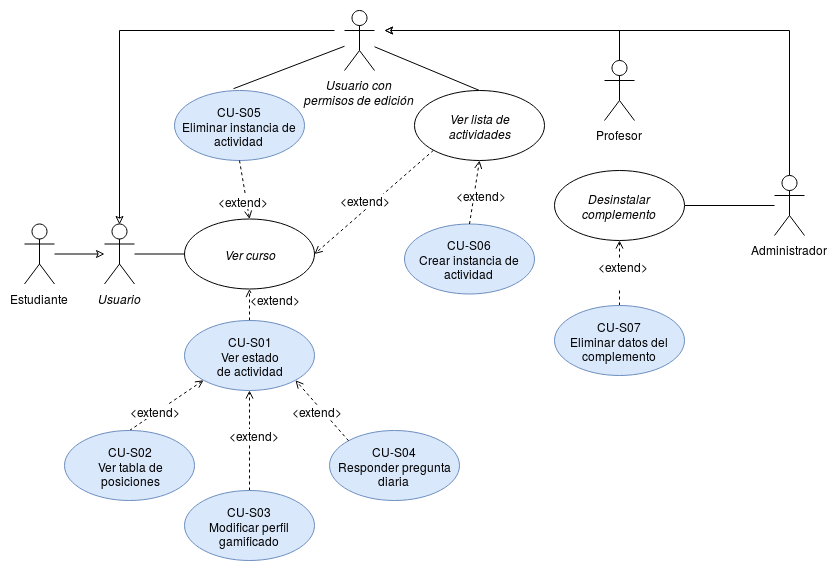

The diagram above was exported from draw.io. Its source (the exported page's mxGraphModel, read from the mxfile embedded in the PNG):
<mxGraphModel dx="1365" dy="805" grid="1" gridSize="10" guides="1" tooltips="1" connect="1" arrows="1" fold="1" page="1" pageScale="1" pageWidth="850" pageHeight="1100" math="0" shadow="0">
  <root>
    <mxCell id="0" />
    <mxCell id="1" parent="0" />
    <mxCell id="2dV1BI9hUKcbQuK-Tveb-1" value="" style="edgeStyle=none;rounded=0;orthogonalLoop=1;jettySize=auto;html=1;endArrow=none;endFill=0;entryX=0;entryY=0.5;entryDx=0;entryDy=0;" parent="1" source="2dV1BI9hUKcbQuK-Tveb-2" target="2dV1BI9hUKcbQuK-Tveb-15" edge="1">
      <mxGeometry relative="1" as="geometry">
        <mxPoint x="170" y="255" as="targetPoint" />
      </mxGeometry>
    </mxCell>
    <mxCell id="2dV1BI9hUKcbQuK-Tveb-2" value="&lt;i&gt;Usuario&lt;/i&gt;" style="shape=umlActor;verticalLabelPosition=bottom;labelBackgroundColor=#ffffff;verticalAlign=top;html=1;outlineConnect=0;" parent="1" vertex="1">
      <mxGeometry x="100" y="273.5" width="30" height="60" as="geometry" />
    </mxCell>
    <mxCell id="2dV1BI9hUKcbQuK-Tveb-3" style="edgeStyle=none;rounded=0;orthogonalLoop=1;jettySize=auto;html=1;exitX=0.5;exitY=0;exitDx=0;exitDy=0;entryX=0.5;entryY=1;entryDx=0;entryDy=0;dashed=1;endArrow=open;endFill=0;" parent="1" source="2dV1BI9hUKcbQuK-Tveb-5" target="2dV1BI9hUKcbQuK-Tveb-15" edge="1">
      <mxGeometry relative="1" as="geometry" />
    </mxCell>
    <mxCell id="2dV1BI9hUKcbQuK-Tveb-4" value="&amp;lt;extend&amp;gt;" style="text;html=1;resizable=0;points=[];align=center;verticalAlign=middle;labelBackgroundColor=#ffffff;" parent="2dV1BI9hUKcbQuK-Tveb-3" vertex="1" connectable="0">
      <mxGeometry x="0.3969" y="-3" relative="1" as="geometry">
        <mxPoint x="22" y="0.5" as="offset" />
      </mxGeometry>
    </mxCell>
    <mxCell id="2dV1BI9hUKcbQuK-Tveb-5" value="&lt;div&gt;CU-S01&lt;/div&gt;&lt;div&gt;Ver estado&lt;/div&gt;&lt;div&gt;de actividad&lt;/div&gt;" style="ellipse;whiteSpace=wrap;html=1;fillColor=#dae8fc;strokeColor=#6c8ebf;" parent="1" vertex="1">
      <mxGeometry x="180" y="370" width="130" height="70" as="geometry" />
    </mxCell>
    <mxCell id="2dV1BI9hUKcbQuK-Tveb-7" style="edgeStyle=none;rounded=0;orthogonalLoop=1;jettySize=auto;html=1;exitX=0.5;exitY=0;exitDx=0;exitDy=0;dashed=1;endArrow=open;endFill=0;entryX=0;entryY=1;entryDx=0;entryDy=0;" parent="1" source="2dV1BI9hUKcbQuK-Tveb-9" target="2dV1BI9hUKcbQuK-Tveb-5" edge="1">
      <mxGeometry relative="1" as="geometry">
        <mxPoint x="219" y="330" as="targetPoint" />
      </mxGeometry>
    </mxCell>
    <mxCell id="2dV1BI9hUKcbQuK-Tveb-8" value="&amp;lt;extend&amp;gt;" style="text;html=1;resizable=0;points=[];align=center;verticalAlign=middle;labelBackgroundColor=#ffffff;" parent="2dV1BI9hUKcbQuK-Tveb-7" vertex="1" connectable="0">
      <mxGeometry x="-0.2743" y="2" relative="1" as="geometry">
        <mxPoint as="offset" />
      </mxGeometry>
    </mxCell>
    <mxCell id="2dV1BI9hUKcbQuK-Tveb-9" value="&lt;div&gt;CU-S02&lt;/div&gt;&lt;div&gt;Ver tabla de&lt;/div&gt;&lt;div&gt;posiciones&lt;/div&gt;" style="ellipse;whiteSpace=wrap;html=1;fillColor=#dae8fc;strokeColor=#6c8ebf;" parent="1" vertex="1">
      <mxGeometry x="60" y="480" width="130" height="70" as="geometry" />
    </mxCell>
    <mxCell id="2dV1BI9hUKcbQuK-Tveb-10" style="rounded=0;orthogonalLoop=1;jettySize=auto;html=1;exitX=0.5;exitY=0;exitDx=0;exitDy=0;entryX=0.5;entryY=1;entryDx=0;entryDy=0;dashed=1;endArrow=open;endFill=0;" parent="1" source="2dV1BI9hUKcbQuK-Tveb-12" target="2dV1BI9hUKcbQuK-Tveb-5" edge="1">
      <mxGeometry relative="1" as="geometry" />
    </mxCell>
    <mxCell id="2dV1BI9hUKcbQuK-Tveb-11" value="&lt;div&gt;&amp;lt;extend&amp;gt;&lt;/div&gt;" style="text;html=1;resizable=0;points=[];align=center;verticalAlign=middle;labelBackgroundColor=#ffffff;" parent="2dV1BI9hUKcbQuK-Tveb-10" vertex="1" connectable="0">
      <mxGeometry x="0.319" y="-1" relative="1" as="geometry">
        <mxPoint x="3" y="10.5" as="offset" />
      </mxGeometry>
    </mxCell>
    <mxCell id="2dV1BI9hUKcbQuK-Tveb-12" value="&lt;div&gt;CU-S03&lt;/div&gt;Modificar perfil gamificado" style="ellipse;whiteSpace=wrap;html=1;fillColor=#dae8fc;strokeColor=#6c8ebf;" parent="1" vertex="1">
      <mxGeometry x="180" y="540" width="130" height="70" as="geometry" />
    </mxCell>
    <mxCell id="2dV1BI9hUKcbQuK-Tveb-46" style="edgeStyle=orthogonalEdgeStyle;rounded=0;orthogonalLoop=1;jettySize=auto;html=1;endArrow=classic;endFill=0;exitX=0.5;exitY=0;exitDx=0;exitDy=0;exitPerimeter=0;" parent="1" source="2dV1BI9hUKcbQuK-Tveb-14" edge="1">
      <mxGeometry relative="1" as="geometry">
        <mxPoint x="780" y="220" as="sourcePoint" />
        <mxPoint x="380" y="80" as="targetPoint" />
        <Array as="points">
          <mxPoint x="785" y="80" />
        </Array>
      </mxGeometry>
    </mxCell>
    <mxCell id="2dV1BI9hUKcbQuK-Tveb-14" value="Administrador" style="shape=umlActor;verticalLabelPosition=bottom;labelBackgroundColor=#ffffff;verticalAlign=top;html=1;outlineConnect=0;" parent="1" vertex="1">
      <mxGeometry x="770" y="225" width="30" height="60" as="geometry" />
    </mxCell>
    <mxCell id="2dV1BI9hUKcbQuK-Tveb-15" value="&lt;i&gt;Ver curso&lt;/i&gt;" style="ellipse;whiteSpace=wrap;html=1;" parent="1" vertex="1">
      <mxGeometry x="180" y="268.5" width="130" height="70" as="geometry" />
    </mxCell>
    <mxCell id="2dV1BI9hUKcbQuK-Tveb-16" style="rounded=0;orthogonalLoop=1;jettySize=auto;html=1;startArrow=none;startFill=0;endArrow=classic;endFill=0;" parent="1" source="2dV1BI9hUKcbQuK-Tveb-17" target="2dV1BI9hUKcbQuK-Tveb-2" edge="1">
      <mxGeometry relative="1" as="geometry" />
    </mxCell>
    <mxCell id="2dV1BI9hUKcbQuK-Tveb-17" value="Estudiante" style="shape=umlActor;verticalLabelPosition=bottom;labelBackgroundColor=#ffffff;verticalAlign=top;html=1;outlineConnect=0;" parent="1" vertex="1">
      <mxGeometry x="20" y="273.5" width="30" height="60" as="geometry" />
    </mxCell>
    <mxCell id="2dV1BI9hUKcbQuK-Tveb-20" style="edgeStyle=none;rounded=0;orthogonalLoop=1;jettySize=auto;html=1;startArrow=none;startFill=0;endArrow=none;endFill=0;exitX=1;exitY=0.5;exitDx=0;exitDy=0;" parent="1" source="2dV1BI9hUKcbQuK-Tveb-24" target="2dV1BI9hUKcbQuK-Tveb-14" edge="1">
      <mxGeometry relative="1" as="geometry">
        <mxPoint x="610" y="165" as="sourcePoint" />
      </mxGeometry>
    </mxCell>
    <mxCell id="2dV1BI9hUKcbQuK-Tveb-21" style="edgeStyle=none;rounded=0;orthogonalLoop=1;jettySize=auto;html=1;exitX=0.5;exitY=0;exitDx=0;exitDy=0;entryX=0.5;entryY=1;entryDx=0;entryDy=0;startArrow=none;startFill=0;endArrow=open;endFill=0;dashed=1;" parent="1" source="2dV1BI9hUKcbQuK-Tveb-23" target="2dV1BI9hUKcbQuK-Tveb-24" edge="1">
      <mxGeometry relative="1" as="geometry" />
    </mxCell>
    <mxCell id="2dV1BI9hUKcbQuK-Tveb-22" value="&lt;div&gt;&amp;lt;extend&amp;gt;&lt;/div&gt;&lt;div&gt;&lt;br&gt;&lt;/div&gt;" style="text;html=1;resizable=0;points=[];align=center;verticalAlign=middle;labelBackgroundColor=#ffffff;" parent="2dV1BI9hUKcbQuK-Tveb-21" vertex="1" connectable="0">
      <mxGeometry x="-0.4765" y="-2" relative="1" as="geometry">
        <mxPoint x="1.5" y="-15.5" as="offset" />
      </mxGeometry>
    </mxCell>
    <mxCell id="2dV1BI9hUKcbQuK-Tveb-23" value="&lt;div&gt;CU-S07&lt;/div&gt;&lt;div&gt;Eliminar datos del complemento&lt;br&gt;&lt;/div&gt;" style="ellipse;whiteSpace=wrap;html=1;fillColor=#dae8fc;strokeColor=#6c8ebf;" parent="1" vertex="1">
      <mxGeometry x="550" y="355" width="130" height="70" as="geometry" />
    </mxCell>
    <mxCell id="2dV1BI9hUKcbQuK-Tveb-24" value="&lt;i&gt;Desinstalar complemento&lt;/i&gt;" style="ellipse;whiteSpace=wrap;html=1;" parent="1" vertex="1">
      <mxGeometry x="550" y="220" width="130" height="70" as="geometry" />
    </mxCell>
    <mxCell id="2dV1BI9hUKcbQuK-Tveb-26" value="&lt;div&gt;CU-S04&lt;/div&gt;&lt;div&gt;Responder pregunta diaria&lt;br&gt;&lt;/div&gt;" style="ellipse;whiteSpace=wrap;html=1;fillColor=#dae8fc;strokeColor=#6c8ebf;" parent="1" vertex="1">
      <mxGeometry x="325" y="480" width="130" height="70" as="geometry" />
    </mxCell>
    <mxCell id="2dV1BI9hUKcbQuK-Tveb-27" style="rounded=0;orthogonalLoop=1;jettySize=auto;html=1;exitX=0;exitY=0;exitDx=0;exitDy=0;entryX=1;entryY=1;entryDx=0;entryDy=0;dashed=1;endArrow=open;endFill=0;" parent="1" source="2dV1BI9hUKcbQuK-Tveb-26" target="2dV1BI9hUKcbQuK-Tveb-5" edge="1">
      <mxGeometry relative="1" as="geometry">
        <mxPoint x="375" y="500" as="sourcePoint" />
        <mxPoint x="275" y="349.9999999999999" as="targetPoint" />
      </mxGeometry>
    </mxCell>
    <mxCell id="2dV1BI9hUKcbQuK-Tveb-28" value="&lt;div&gt;&amp;lt;extend&amp;gt;&lt;/div&gt;" style="text;html=1;resizable=0;points=[];align=center;verticalAlign=middle;labelBackgroundColor=#ffffff;" parent="2dV1BI9hUKcbQuK-Tveb-27" vertex="1" connectable="0">
      <mxGeometry x="0.319" y="-1" relative="1" as="geometry">
        <mxPoint x="3" y="10.5" as="offset" />
      </mxGeometry>
    </mxCell>
    <mxCell id="2dV1BI9hUKcbQuK-Tveb-41" value="" style="rounded=0;orthogonalLoop=1;jettySize=auto;html=1;entryX=0.5;entryY=0;entryDx=0;entryDy=0;endArrow=none;endFill=0;" parent="1" source="2dV1BI9hUKcbQuK-Tveb-29" target="2dV1BI9hUKcbQuK-Tveb-51" edge="1">
      <mxGeometry relative="1" as="geometry">
        <mxPoint x="450" y="90" as="targetPoint" />
      </mxGeometry>
    </mxCell>
    <mxCell id="2dV1BI9hUKcbQuK-Tveb-43" value="" style="rounded=0;orthogonalLoop=1;jettySize=auto;html=1;entryX=0.454;entryY=-0.026;entryDx=0;entryDy=0;entryPerimeter=0;endArrow=none;endFill=0;" parent="1" source="2dV1BI9hUKcbQuK-Tveb-29" target="2dV1BI9hUKcbQuK-Tveb-37" edge="1">
      <mxGeometry relative="1" as="geometry">
        <mxPoint x="260" y="90" as="targetPoint" />
      </mxGeometry>
    </mxCell>
    <mxCell id="2dV1BI9hUKcbQuK-Tveb-49" style="edgeStyle=orthogonalEdgeStyle;rounded=0;orthogonalLoop=1;jettySize=auto;html=1;endArrow=classic;endFill=0;entryX=0.5;entryY=0;entryDx=0;entryDy=0;entryPerimeter=0;" parent="1" target="2dV1BI9hUKcbQuK-Tveb-2" edge="1">
      <mxGeometry relative="1" as="geometry">
        <mxPoint x="130" y="270" as="targetPoint" />
        <mxPoint x="330" y="80" as="sourcePoint" />
      </mxGeometry>
    </mxCell>
    <mxCell id="2dV1BI9hUKcbQuK-Tveb-29" value="&lt;div&gt;&lt;i&gt;Usuario con &lt;br&gt;&lt;/i&gt;&lt;/div&gt;&lt;div&gt;&lt;i&gt;permisos de edición&lt;/i&gt;&lt;/div&gt;" style="shape=umlActor;verticalLabelPosition=bottom;labelBackgroundColor=#ffffff;verticalAlign=top;html=1;outlineConnect=0;" parent="1" vertex="1">
      <mxGeometry x="340" y="60" width="30" height="60" as="geometry" />
    </mxCell>
    <mxCell id="2dV1BI9hUKcbQuK-Tveb-30" value="&lt;div&gt;CU-S06&lt;/div&gt;&lt;div&gt;Crear instancia de actividad&lt;br&gt;&lt;/div&gt;" style="ellipse;whiteSpace=wrap;html=1;fillColor=#dae8fc;strokeColor=#6c8ebf;" parent="1" vertex="1">
      <mxGeometry x="400" y="273.5" width="130" height="70" as="geometry" />
    </mxCell>
    <mxCell id="2dV1BI9hUKcbQuK-Tveb-31" style="edgeStyle=none;rounded=0;orthogonalLoop=1;jettySize=auto;html=1;exitX=0.5;exitY=0;exitDx=0;exitDy=0;entryX=0.5;entryY=1;entryDx=0;entryDy=0;dashed=1;endArrow=open;endFill=0;" parent="1" source="2dV1BI9hUKcbQuK-Tveb-30" target="2dV1BI9hUKcbQuK-Tveb-51" edge="1">
      <mxGeometry relative="1" as="geometry">
        <mxPoint x="255" y="329.9999999999999" as="sourcePoint" />
        <mxPoint x="328.7578113410473" y="289.59690886114515" as="targetPoint" />
      </mxGeometry>
    </mxCell>
    <mxCell id="2dV1BI9hUKcbQuK-Tveb-32" value="&amp;lt;extend&amp;gt;" style="text;html=1;resizable=0;points=[];align=center;verticalAlign=middle;labelBackgroundColor=#ffffff;" parent="2dV1BI9hUKcbQuK-Tveb-31" vertex="1" connectable="0">
      <mxGeometry x="0.3969" y="-3" relative="1" as="geometry">
        <mxPoint x="2" y="15" as="offset" />
      </mxGeometry>
    </mxCell>
    <mxCell id="2dV1BI9hUKcbQuK-Tveb-37" value="&lt;div&gt;CU-S05&lt;/div&gt;&lt;div&gt;Eliminar instancia de actividad&lt;br&gt;&lt;/div&gt;" style="ellipse;whiteSpace=wrap;html=1;fillColor=#dae8fc;strokeColor=#6c8ebf;" parent="1" vertex="1">
      <mxGeometry x="170" y="140" width="130" height="70" as="geometry" />
    </mxCell>
    <mxCell id="2dV1BI9hUKcbQuK-Tveb-38" style="edgeStyle=none;rounded=0;orthogonalLoop=1;jettySize=auto;html=1;exitX=0.5;exitY=1;exitDx=0;exitDy=0;entryX=0.5;entryY=0;entryDx=0;entryDy=0;dashed=1;endArrow=open;endFill=0;" parent="1" source="2dV1BI9hUKcbQuK-Tveb-37" target="2dV1BI9hUKcbQuK-Tveb-15" edge="1">
      <mxGeometry relative="1" as="geometry">
        <mxPoint x="445" y="220.0000000000001" as="sourcePoint" />
        <mxPoint x="375" y="279.9999999999999" as="targetPoint" />
      </mxGeometry>
    </mxCell>
    <mxCell id="2dV1BI9hUKcbQuK-Tveb-39" value="&amp;lt;extend&amp;gt;" style="text;html=1;resizable=0;points=[];align=center;verticalAlign=middle;labelBackgroundColor=#ffffff;" parent="2dV1BI9hUKcbQuK-Tveb-38" vertex="1" connectable="0">
      <mxGeometry x="0.3969" y="-3" relative="1" as="geometry">
        <mxPoint as="offset" />
      </mxGeometry>
    </mxCell>
    <mxCell id="2dV1BI9hUKcbQuK-Tveb-50" style="edgeStyle=orthogonalEdgeStyle;rounded=0;orthogonalLoop=1;jettySize=auto;html=1;exitX=0.5;exitY=0;exitDx=0;exitDy=0;exitPerimeter=0;endArrow=classic;endFill=0;" parent="1" source="2dV1BI9hUKcbQuK-Tveb-47" edge="1">
      <mxGeometry relative="1" as="geometry">
        <mxPoint x="380" y="80" as="targetPoint" />
        <Array as="points">
          <mxPoint x="615" y="80" />
        </Array>
      </mxGeometry>
    </mxCell>
    <mxCell id="2dV1BI9hUKcbQuK-Tveb-47" value="Profesor" style="shape=umlActor;verticalLabelPosition=bottom;labelBackgroundColor=#ffffff;verticalAlign=top;html=1;outlineConnect=0;" parent="1" vertex="1">
      <mxGeometry x="600" y="110" width="30" height="60" as="geometry" />
    </mxCell>
    <mxCell id="2dV1BI9hUKcbQuK-Tveb-51" value="&lt;div&gt;&lt;i&gt;Ver lista de&lt;/i&gt;&lt;/div&gt;&lt;div&gt;&lt;i&gt;actividades&lt;/i&gt;&lt;/div&gt;" style="ellipse;whiteSpace=wrap;html=1;" parent="1" vertex="1">
      <mxGeometry x="410" y="140" width="130" height="70" as="geometry" />
    </mxCell>
    <mxCell id="2dV1BI9hUKcbQuK-Tveb-56" style="edgeStyle=none;rounded=0;orthogonalLoop=1;jettySize=auto;html=1;exitX=0;exitY=1;exitDx=0;exitDy=0;entryX=1;entryY=0.5;entryDx=0;entryDy=0;dashed=1;endArrow=open;endFill=0;" parent="1" source="2dV1BI9hUKcbQuK-Tveb-51" target="2dV1BI9hUKcbQuK-Tveb-15" edge="1">
      <mxGeometry relative="1" as="geometry">
        <mxPoint x="485" y="220.0000000000001" as="sourcePoint" />
        <mxPoint x="475" y="278.5" as="targetPoint" />
      </mxGeometry>
    </mxCell>
    <mxCell id="2dV1BI9hUKcbQuK-Tveb-57" value="&amp;lt;extend&amp;gt;" style="text;html=1;resizable=0;points=[];align=center;verticalAlign=middle;labelBackgroundColor=#ffffff;" parent="2dV1BI9hUKcbQuK-Tveb-56" vertex="1" connectable="0">
      <mxGeometry x="0.3969" y="-3" relative="1" as="geometry">
        <mxPoint x="16.5" y="-20" as="offset" />
      </mxGeometry>
    </mxCell>
  </root>
</mxGraphModel>